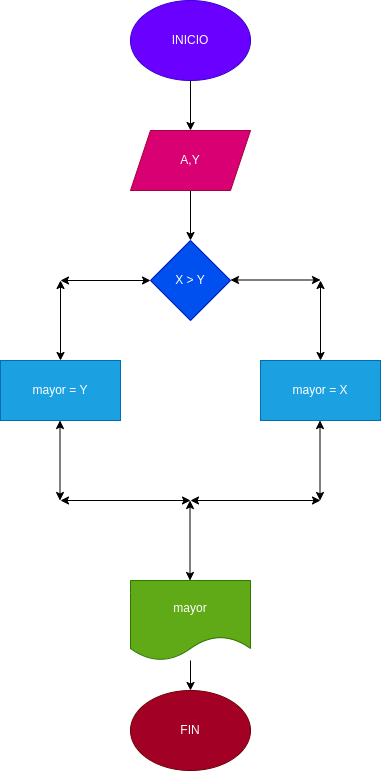

The diagram above was exported from draw.io. Its source (the exported page's mxGraphModel, read from the mxfile embedded in the PNG):
<mxGraphModel dx="524" dy="537" grid="1" gridSize="10" guides="1" tooltips="1" connect="1" arrows="1" fold="1" page="1" pageScale="1" pageWidth="1169" pageHeight="827" math="0" shadow="0">
  <root>
    <mxCell id="0" />
    <mxCell id="1" parent="0" />
    <mxCell id="4" value="" style="edgeStyle=none;html=1;" edge="1" parent="1" source="2" target="3">
      <mxGeometry relative="1" as="geometry" />
    </mxCell>
    <mxCell id="2" value="INICIO" style="ellipse;whiteSpace=wrap;html=1;fillColor=#6a00ff;fontColor=#ffffff;strokeColor=#3700CC;" vertex="1" parent="1">
      <mxGeometry x="180" y="30" width="120" height="80" as="geometry" />
    </mxCell>
    <mxCell id="6" value="" style="edgeStyle=none;html=1;" edge="1" parent="1" source="3" target="5">
      <mxGeometry relative="1" as="geometry" />
    </mxCell>
    <mxCell id="3" value="A,Y" style="shape=parallelogram;perimeter=parallelogramPerimeter;whiteSpace=wrap;html=1;fixedSize=1;fillColor=#d80073;fontColor=#ffffff;strokeColor=#A50040;" vertex="1" parent="1">
      <mxGeometry x="180" y="160" width="120" height="60" as="geometry" />
    </mxCell>
    <mxCell id="5" value="X &amp;gt;&amp;nbsp;Y" style="rhombus;whiteSpace=wrap;html=1;fillColor=#0050ef;fontColor=#ffffff;strokeColor=#001DBC;" vertex="1" parent="1">
      <mxGeometry x="200" y="270" width="80" height="80" as="geometry" />
    </mxCell>
    <mxCell id="8" value="" style="endArrow=classic;startArrow=classic;html=1;entryX=0;entryY=0.5;entryDx=0;entryDy=0;" edge="1" parent="1" target="5">
      <mxGeometry width="50" height="50" relative="1" as="geometry">
        <mxPoint x="110" y="310" as="sourcePoint" />
        <mxPoint x="170" y="300" as="targetPoint" />
      </mxGeometry>
    </mxCell>
    <mxCell id="9" value="" style="endArrow=classic;startArrow=classic;html=1;entryX=0;entryY=0.5;entryDx=0;entryDy=0;" edge="1" parent="1">
      <mxGeometry width="50" height="50" relative="1" as="geometry">
        <mxPoint x="280" y="309.5" as="sourcePoint" />
        <mxPoint x="370" y="309.5" as="targetPoint" />
      </mxGeometry>
    </mxCell>
    <mxCell id="10" value="" style="endArrow=classic;startArrow=classic;html=1;" edge="1" parent="1">
      <mxGeometry width="50" height="50" relative="1" as="geometry">
        <mxPoint x="110" y="310" as="sourcePoint" />
        <mxPoint x="110" y="390" as="targetPoint" />
      </mxGeometry>
    </mxCell>
    <mxCell id="11" value="" style="endArrow=classic;startArrow=classic;html=1;" edge="1" parent="1" target="12">
      <mxGeometry width="50" height="50" relative="1" as="geometry">
        <mxPoint x="370" y="310" as="sourcePoint" />
        <mxPoint x="370" y="390" as="targetPoint" />
      </mxGeometry>
    </mxCell>
    <mxCell id="12" value="mayor = X" style="rounded=0;whiteSpace=wrap;html=1;fillColor=#1ba1e2;fontColor=#ffffff;strokeColor=#006EAF;" vertex="1" parent="1">
      <mxGeometry x="310" y="390" width="120" height="60" as="geometry" />
    </mxCell>
    <mxCell id="13" value="mayor = Y" style="rounded=0;whiteSpace=wrap;html=1;fillColor=#1ba1e2;fontColor=#ffffff;strokeColor=#006EAF;" vertex="1" parent="1">
      <mxGeometry x="50" y="390" width="120" height="60" as="geometry" />
    </mxCell>
    <mxCell id="14" value="" style="endArrow=classic;startArrow=classic;html=1;" edge="1" parent="1">
      <mxGeometry width="50" height="50" relative="1" as="geometry">
        <mxPoint x="109.5" y="450" as="sourcePoint" />
        <mxPoint x="109.5" y="530" as="targetPoint" />
      </mxGeometry>
    </mxCell>
    <mxCell id="15" value="" style="endArrow=classic;startArrow=classic;html=1;" edge="1" parent="1">
      <mxGeometry width="50" height="50" relative="1" as="geometry">
        <mxPoint x="369.5" y="450" as="sourcePoint" />
        <mxPoint x="369.5" y="530" as="targetPoint" />
      </mxGeometry>
    </mxCell>
    <mxCell id="17" value="" style="endArrow=classic;startArrow=classic;html=1;" edge="1" parent="1">
      <mxGeometry width="50" height="50" relative="1" as="geometry">
        <mxPoint x="110" y="530" as="sourcePoint" />
        <mxPoint x="240" y="530" as="targetPoint" />
      </mxGeometry>
    </mxCell>
    <mxCell id="18" value="" style="endArrow=classic;startArrow=classic;html=1;" edge="1" parent="1">
      <mxGeometry width="50" height="50" relative="1" as="geometry">
        <mxPoint x="240" y="530" as="sourcePoint" />
        <mxPoint x="370" y="530" as="targetPoint" />
      </mxGeometry>
    </mxCell>
    <mxCell id="20" value="" style="endArrow=classic;startArrow=classic;html=1;" edge="1" parent="1">
      <mxGeometry width="50" height="50" relative="1" as="geometry">
        <mxPoint x="239.5" y="530" as="sourcePoint" />
        <mxPoint x="239.5" y="610" as="targetPoint" />
      </mxGeometry>
    </mxCell>
    <mxCell id="23" value="" style="edgeStyle=none;html=1;" edge="1" parent="1" source="21" target="22">
      <mxGeometry relative="1" as="geometry" />
    </mxCell>
    <mxCell id="21" value="mayor" style="shape=document;whiteSpace=wrap;html=1;boundedLbl=1;fillColor=#60a917;fontColor=#ffffff;strokeColor=#2D7600;" vertex="1" parent="1">
      <mxGeometry x="180" y="610" width="120" height="80" as="geometry" />
    </mxCell>
    <mxCell id="22" value="FIN" style="ellipse;whiteSpace=wrap;html=1;fillColor=#a20025;fontColor=#ffffff;strokeColor=#6F0000;" vertex="1" parent="1">
      <mxGeometry x="180" y="720" width="120" height="80" as="geometry" />
    </mxCell>
  </root>
</mxGraphModel>